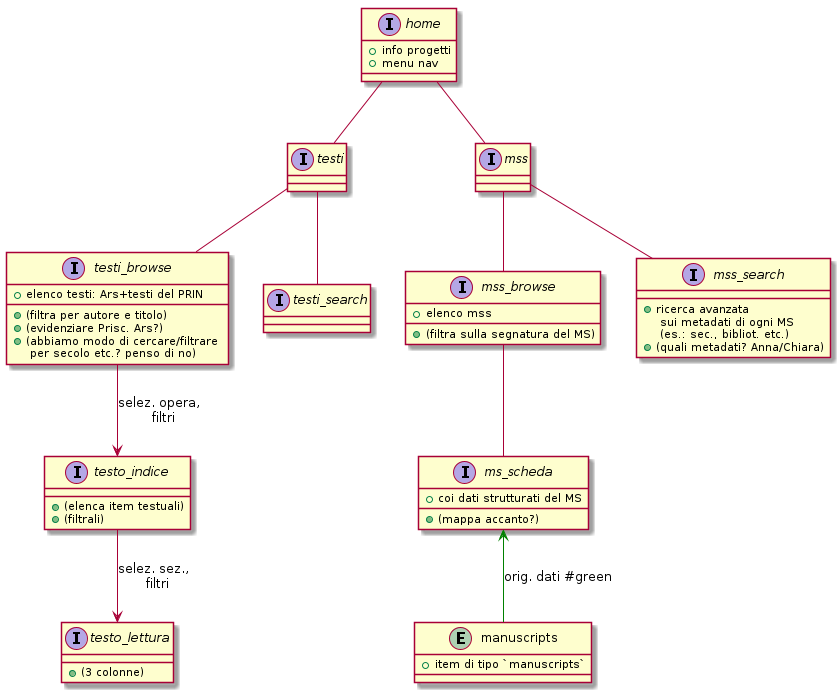

The diagram above was rendered by PlantUML. Its source (embedded in the PNG):
@startuml



interface home {
    + info progetti
    + menu nav
}

home -- testi
interface testi {
}

home -- mss
interface mss {
}




testi -- testi_browse

interface testi_browse {
     + elenco testi: Ars+testi del PRIN
     + (filtra per autore e titolo)
     + (evidenziare Prisc. Ars?)
     + (abbiamo modo di cercare/filtrare \n per secolo etc.? penso di no)
}


testi_browse --> testo_indice: selez. opera, \n filtri
interface testo_indice {
     + (elenca item testuali)
     + (filtrali)
}

testo_indice --> testo_lettura : selez. sez., \n filtri
interface testo_lettura {
    + (3 colonne)
}








testi -- testi_search
interface testi_search {
}



mss -- mss_browse
interface mss_browse {
    + elenco mss
    + (filtra sulla segnatura del MS)
}

mss_browse -- ms_scheda
interface ms_scheda {
    + coi dati strutturati del MS
    + (mappa accanto?)
}


entity manuscripts {
    + item di tipo `manuscripts`
}
manuscripts -up-> ms_scheda #line:green : orig. dati #green

mss -- mss_search
interface mss_search {
    + ricerca avanzata \n sui metadati di ogni MS \n (es.: sec., bibliot. etc.)
    + (quali metadati? Anna/Chiara)
}
    

@enduml